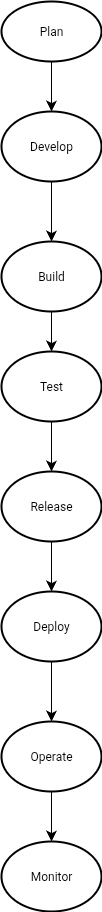

The diagram above was exported from draw.io. Its source (the exported page's mxGraphModel, read from the mxfile embedded in the PNG):
<mxGraphModel dx="424" dy="1594" grid="1" gridSize="10" guides="1" tooltips="1" connect="1" arrows="1" fold="1" page="1" pageScale="1" pageWidth="827" pageHeight="1169" math="0" shadow="0">
  <root>
    <mxCell id="0" />
    <mxCell id="1" parent="0" />
    <mxCell id="bNSEoavcOHHwgI-YopLu-24" value="" style="edgeStyle=none;curved=1;rounded=0;orthogonalLoop=1;jettySize=auto;html=1;fontSize=12;startSize=8;endSize=8;" edge="1" parent="1" source="bNSEoavcOHHwgI-YopLu-5">
      <mxGeometry relative="1" as="geometry">
        <mxPoint x="310" y="270" as="targetPoint" />
      </mxGeometry>
    </mxCell>
    <mxCell id="bNSEoavcOHHwgI-YopLu-5" value="Plan" style="strokeWidth=2;html=1;shape=mxgraph.flowchart.start_1;whiteSpace=wrap;" vertex="1" parent="1">
      <mxGeometry x="260" y="160" width="100" height="60" as="geometry" />
    </mxCell>
    <mxCell id="bNSEoavcOHHwgI-YopLu-15" value="" style="edgeStyle=none;curved=1;rounded=0;orthogonalLoop=1;jettySize=auto;html=1;fontSize=12;startSize=8;endSize=8;" edge="1" parent="1">
      <mxGeometry relative="1" as="geometry">
        <mxPoint x="310" y="370" as="sourcePoint" />
        <mxPoint x="310" y="370" as="targetPoint" />
      </mxGeometry>
    </mxCell>
    <mxCell id="bNSEoavcOHHwgI-YopLu-33" value="" style="edgeStyle=none;curved=1;rounded=0;orthogonalLoop=1;jettySize=auto;html=1;fontSize=12;startSize=8;endSize=8;" edge="1" parent="1" target="bNSEoavcOHHwgI-YopLu-13">
      <mxGeometry relative="1" as="geometry">
        <mxPoint x="326.57142857142856" y="450" as="sourcePoint" />
      </mxGeometry>
    </mxCell>
    <mxCell id="bNSEoavcOHHwgI-YopLu-30" value="" style="edgeStyle=none;curved=1;rounded=0;orthogonalLoop=1;jettySize=auto;html=1;fontSize=12;startSize=8;endSize=8;" edge="1" parent="1" source="bNSEoavcOHHwgI-YopLu-27" target="bNSEoavcOHHwgI-YopLu-29">
      <mxGeometry relative="1" as="geometry" />
    </mxCell>
    <mxCell id="bNSEoavcOHHwgI-YopLu-27" value="Develop" style="strokeWidth=2;html=1;shape=mxgraph.flowchart.start_1;whiteSpace=wrap;" vertex="1" parent="1">
      <mxGeometry x="260" y="270" width="100" height="70" as="geometry" />
    </mxCell>
    <mxCell id="bNSEoavcOHHwgI-YopLu-32" value="" style="edgeStyle=none;curved=1;rounded=0;orthogonalLoop=1;jettySize=auto;html=1;fontSize=12;startSize=8;endSize=8;" edge="1" parent="1" source="bNSEoavcOHHwgI-YopLu-29" target="bNSEoavcOHHwgI-YopLu-31">
      <mxGeometry relative="1" as="geometry" />
    </mxCell>
    <mxCell id="bNSEoavcOHHwgI-YopLu-29" value="Build" style="strokeWidth=2;html=1;shape=mxgraph.flowchart.start_1;whiteSpace=wrap;" vertex="1" parent="1">
      <mxGeometry x="260" y="400" width="100" height="70" as="geometry" />
    </mxCell>
    <mxCell id="bNSEoavcOHHwgI-YopLu-36" value="" style="edgeStyle=none;curved=1;rounded=0;orthogonalLoop=1;jettySize=auto;html=1;fontSize=12;startSize=8;endSize=8;" edge="1" parent="1" source="bNSEoavcOHHwgI-YopLu-31" target="bNSEoavcOHHwgI-YopLu-35">
      <mxGeometry relative="1" as="geometry" />
    </mxCell>
    <mxCell id="bNSEoavcOHHwgI-YopLu-31" value="Test" style="strokeWidth=2;html=1;shape=mxgraph.flowchart.start_1;whiteSpace=wrap;" vertex="1" parent="1">
      <mxGeometry x="260" y="510" width="100" height="70" as="geometry" />
    </mxCell>
    <mxCell id="bNSEoavcOHHwgI-YopLu-38" value="" style="edgeStyle=none;curved=1;rounded=0;orthogonalLoop=1;jettySize=auto;html=1;fontSize=12;startSize=8;endSize=8;" edge="1" parent="1" source="bNSEoavcOHHwgI-YopLu-35" target="bNSEoavcOHHwgI-YopLu-37">
      <mxGeometry relative="1" as="geometry" />
    </mxCell>
    <mxCell id="bNSEoavcOHHwgI-YopLu-35" value="Release" style="strokeWidth=2;html=1;shape=mxgraph.flowchart.start_1;whiteSpace=wrap;" vertex="1" parent="1">
      <mxGeometry x="260" y="630" width="100" height="70" as="geometry" />
    </mxCell>
    <mxCell id="bNSEoavcOHHwgI-YopLu-40" value="" style="edgeStyle=none;curved=1;rounded=0;orthogonalLoop=1;jettySize=auto;html=1;fontSize=12;startSize=8;endSize=8;" edge="1" parent="1" source="bNSEoavcOHHwgI-YopLu-37" target="bNSEoavcOHHwgI-YopLu-39">
      <mxGeometry relative="1" as="geometry" />
    </mxCell>
    <mxCell id="bNSEoavcOHHwgI-YopLu-37" value="Deploy" style="strokeWidth=2;html=1;shape=mxgraph.flowchart.start_1;whiteSpace=wrap;" vertex="1" parent="1">
      <mxGeometry x="260" y="750" width="100" height="70" as="geometry" />
    </mxCell>
    <mxCell id="bNSEoavcOHHwgI-YopLu-42" value="" style="edgeStyle=none;curved=1;rounded=0;orthogonalLoop=1;jettySize=auto;html=1;fontSize=12;startSize=8;endSize=8;" edge="1" parent="1" source="bNSEoavcOHHwgI-YopLu-39" target="bNSEoavcOHHwgI-YopLu-41">
      <mxGeometry relative="1" as="geometry" />
    </mxCell>
    <mxCell id="bNSEoavcOHHwgI-YopLu-39" value="Operate" style="strokeWidth=2;html=1;shape=mxgraph.flowchart.start_1;whiteSpace=wrap;" vertex="1" parent="1">
      <mxGeometry x="260" y="880" width="100" height="70" as="geometry" />
    </mxCell>
    <mxCell id="bNSEoavcOHHwgI-YopLu-41" value="Monitor" style="strokeWidth=2;html=1;shape=mxgraph.flowchart.start_1;whiteSpace=wrap;" vertex="1" parent="1">
      <mxGeometry x="260" y="1000" width="100" height="70" as="geometry" />
    </mxCell>
  </root>
</mxGraphModel>